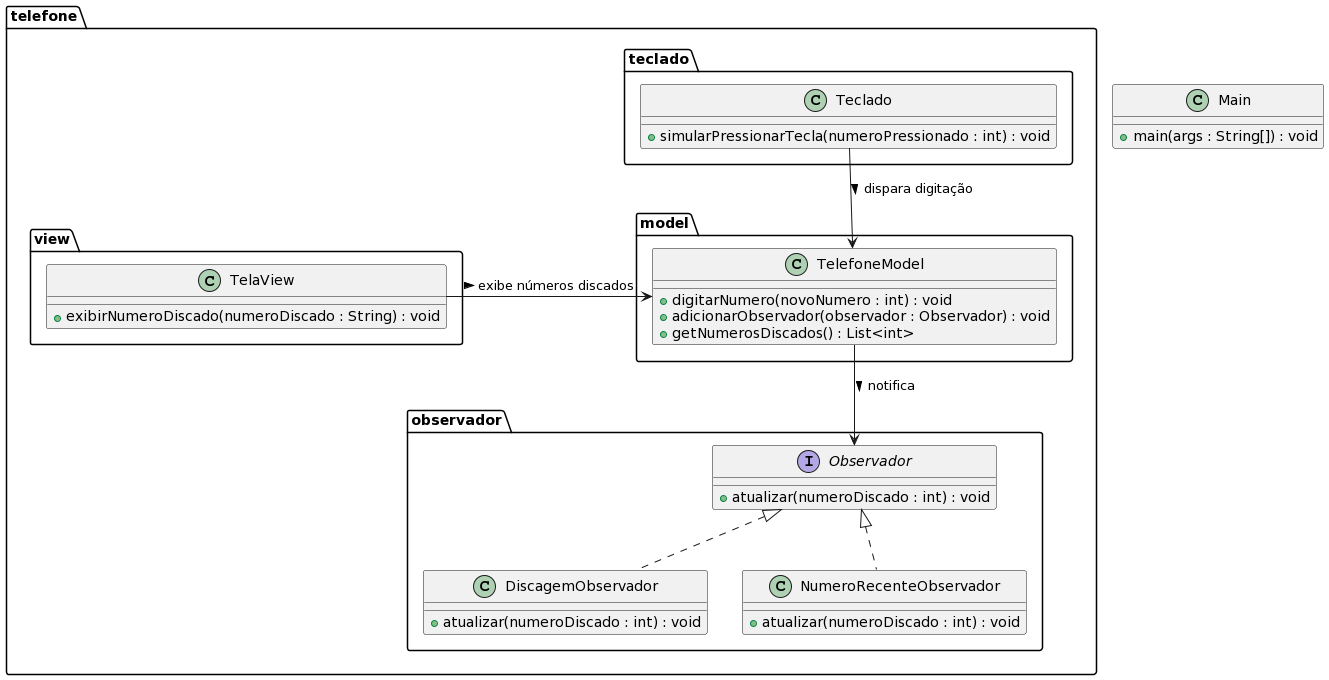

The diagram above was rendered by PlantUML. Its source (embedded in the PNG):
@startuml
class Main {
    +main(args : String[]) : void
}

package "telefone.model" {
    class TelefoneModel {
        +digitarNumero(novoNumero : int) : void
        +adicionarObservador(observador : Observador) : void
        +getNumerosDiscados() : List<int>
    }
}

package "telefone.observador" {
    interface Observador {
        +atualizar(numeroDiscado : int) : void
    }

    class DiscagemObservador {
        +atualizar(numeroDiscado : int) : void
    }

    class NumeroRecenteObservador {
        +atualizar(numeroDiscado : int) : void
    }

    Observador <|.. DiscagemObservador
    Observador <|.. NumeroRecenteObservador
}

package "telefone.teclado" {
    class Teclado {
        +simularPressionarTecla(numeroPressionado : int) : void
    }
}

package "telefone.view" {
    class TelaView {
        +exibirNumeroDiscado(numeroDiscado : String) : void
    }
}

TelefoneModel -down-> Observador : notifica >
Teclado -down-> TelefoneModel : dispara digitação >
TelaView -left-> TelefoneModel : exibe números discados >
@enduml